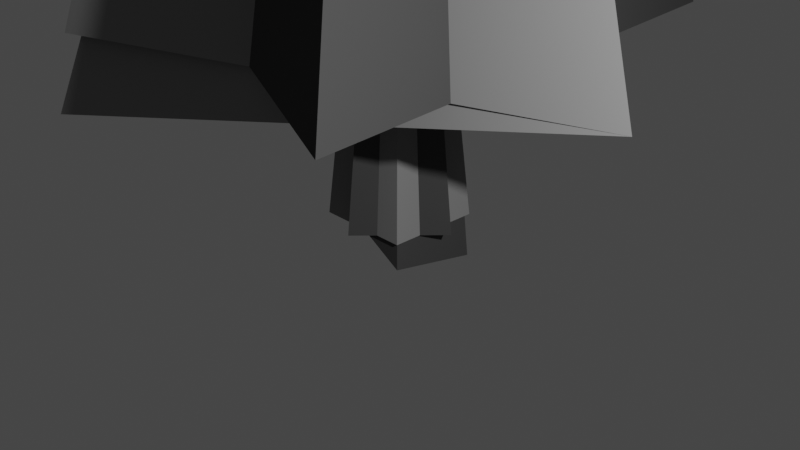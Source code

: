 # Source: models.blend  (saved by Blender 2.92.15; exported with 4.5.12 LTS)
import bpy
from mathutils import Matrix  # noqa: F401  (used for matrix-valued properties, if any)

bpy.ops.wm.read_factory_settings(use_empty=True)
scene = bpy.context.scene
scene.name = 'Scene'

# ---- collections
col_collection = bpy.data.collections.new('Collection'); scene.collection.children.link(col_collection)

# ---- materials (node trees are filled in below, after node groups)
mat_trunk = bpy.data.materials.new('trunk')
mat_trunk.alpha_threshold = 0.0
mat_trunk.use_backface_culling = True
mat_trunk.use_transparent_shadow = False
mat_trunk.diffuse_color = (0.06372, 0.06372, 0.06372, 1.0)
mat_trunk.line_color = (0.0, 0.0, 0.0, 1.0)
mat_green = bpy.data.materials.new('green')
mat_green.use_backface_culling = True
mat_green.use_transparent_shadow = False
mat_green.diffuse_color = (0.2396, 0.2396, 0.2396, 1.0)
mat_flag = bpy.data.materials.new('Flag')
mat_flag.use_transparent_shadow = False
mat_pole = bpy.data.materials.new('Pole')
mat_pole.use_backface_culling = True
mat_pole.use_transparent_shadow = False
mat_pole.diffuse_color = (0.686, 0.686, 0.686, 1.0)
mat_snow = bpy.data.materials.new('snow')
mat_snow.use_backface_culling = True
mat_snow.use_transparent_shadow = False

# ---- material node trees

# ---- world
world_world = bpy.data.worlds.new('World'); scene.world = world_world
world_world.use_nodes = True; world_world.node_tree.nodes.clear()
_N = world_world.node_tree.nodes; _L = world_world.node_tree.links
n0 = _N.new('ShaderNodeOutputWorld'); n0.name = 'World Output'; n0.location = (300, 300)
n1 = _N.new('ShaderNodeBackground'); n1.name = 'Background'; n1.location = (10, 300)
n1.inputs[0].default_value = (0.05088, 0.05088, 0.05088, 1.0)
_L.new(n1.outputs[0], n0.inputs[0])
n0.is_active_output = True
world_world.color = (0.05088, 0.05088, 0.05088)
world_world.use_sun_shadow = False
world_world.sun_shadow_jitter_overblur = 0.0

# ---- cameras
cam_camera = bpy.data.cameras.new('Camera')
cam_camera.clip_end = 100.0
cam_camera.ortho_scale = 7.314

# ---- lights
light_light = bpy.data.lights.new('Light', 'POINT')
light_light.transmission_factor = 0.0
light_light.energy = 1000.0
light_light.shadow_soft_size = 0.1
light_light.shadow_maximum_resolution = 0.006
light_light.use_absolute_resolution = True

# ---- meshes
me_cube = bpy.data.meshes.new('Cube')
me_cube.from_pydata([(0.35, 0.35, 1.964), (0.35, -0.35, 1.964), (-0.35, 0.35, 1.964), (-0.35, -0.35, 1.964), (-0.9453, 2.936, 1.54), (3.091, -0.6073, 1.964), (-2.06, -2.318, 1.964), (0.02155, 0.02447, 11.54), (0.4943, 0.4943, -0.4028), (-0.4529, -0.4529, 0.2761), (0.4833, -0.4833, -0.2222), (-0.4626, 0.4626, 0.1177)], [], [(10, 1, 3, 9), (9, 3, 2, 11), (8, 0, 1, 10), (11, 2, 0, 8), (4, 7, 5), (4, 5, 6), (5, 7, 6), (6, 7, 4)])
me_cube.polygons.foreach_set('material_index', [0, 0, 0, 0, 1, 0, 1, 1])
_uv = me_cube.uv_layers.new(name='UVMap')
_uv.uv.foreach_set('vector', [0.4028, 0.75, 0.625, 0.75, 0.625, 1.0, 0.4534, 1.0, 0.4534, 0.0, 0.625, 0.0, 0.625, 0.25, 0.4374, 0.25, 0.3845, 0.5, 0.625, 0.5, 0.625, 0.75, 0.4028, 0.75, 0.4374, 0.25, 0.625, 0.25, 0.625, 0.5, 0.3845, 0.5, 0.25, 0.49, 0.25, 0.25, 0.4578, 0.13, 0.75, 0.49, 0.9578, 0.13, 0.5422, 0.13, 0.4578, 0.13, 0.25, 0.25, 0.04215, 0.13, 0.04215, 0.13, 0.25, 0.25, 0.25, 0.49])
me_cube.materials.append(mat_trunk)
me_cube.materials.append(mat_green)
me_cube.use_remesh_preserve_volume = False
me_cube.use_remesh_preserve_attributes = False
me_cube.use_mirror_vertex_groups = False
me_cube.update()
me_cube_001 = bpy.data.meshes.new('Cube.001')
me_cube_001.from_pydata([(0.0, -0.1414, 0.0), (0.0, -0.1414, 3.0), (-0.1414, 0.0, 0.0), (-0.1414, 0.0, 3.0), (0.1414, 0.0, 0.0), (0.1414, 0.0, 3.0), (0.0, 0.1414, 0.0), (0.0, 0.1414, 3.0), (0.1417, -1.036e-07, 2.805), (0.8748, -7.584e-08, 2.464), (0.1417, -7.5e-08, 2.108)], [], [(0, 1, 3, 2), (2, 3, 7, 6), (6, 7, 5, 4), (4, 5, 1, 0), (7, 3, 1, 5), (8, 9, 10)])
me_cube_001.polygons.foreach_set('material_index', [1, 1, 1, 1, 1, 0])
_uv = me_cube_001.uv_layers.new(name='UVMap')
_uv.uv.foreach_set('vector', [0.375, 0.0, 0.625, 0.0, 0.625, 0.25, 0.375, 0.25, 0.375, 0.25, 0.625, 0.25, 0.625, 0.5, 0.375, 0.5, 0.375, 0.5, 0.625, 0.5, 0.625, 0.75, 0.375, 0.75, 0.375, 0.75, 0.625, 0.75, 0.625, 1.0, 0.375, 1.0, 0.625, 0.5, 0.875, 0.5, 0.875, 0.75, 0.625, 0.75, 0.0, 0.0, 1.0, 1.0, 0.0, 1.0])
me_cube_001.materials.append(mat_flag)
me_cube_001.materials.append(mat_pole)
me_cube_001.use_remesh_fix_poles = True
me_cube_001.use_remesh_preserve_attributes = False
me_cube_001.use_mirror_vertex_groups = False
me_cube_001.update()
me_cube_002 = bpy.data.meshes.new('Cube.002')
me_cube_002.from_pydata([(0.0, -0.1414, 0.0), (0.0, -0.1414, 3.0), (-0.1414, 0.0, 0.0), (-0.1414, 0.0, 3.0), (0.1414, 0.0, 0.0), (0.1414, 0.0, 3.0), (0.0, 0.1414, 0.0), (0.0, 0.1414, 3.0), (0.1417, -1.036e-07, 2.805), (0.8748, -7.584e-08, 2.464), (0.1417, -7.5e-08, 2.108)], [], [(0, 1, 3, 2), (2, 3, 7, 6), (6, 7, 5, 4), (4, 5, 1, 0), (7, 3, 1, 5), (8, 9, 10)])
me_cube_002.polygons.foreach_set('material_index', [1, 1, 1, 1, 1, 0])
_uv = me_cube_002.uv_layers.new(name='UVMap')
_uv.uv.foreach_set('vector', [0.375, 0.0, 0.625, 0.0, 0.625, 0.25, 0.375, 0.25, 0.375, 0.25, 0.625, 0.25, 0.625, 0.5, 0.375, 0.5, 0.375, 0.5, 0.625, 0.5, 0.625, 0.75, 0.375, 0.75, 0.375, 0.75, 0.625, 0.75, 0.625, 1.0, 0.375, 1.0, 0.625, 0.5, 0.875, 0.5, 0.875, 0.75, 0.625, 0.75, 0.0, 0.0, 1.0, 1.0, 0.0, 1.0])
me_cube_002.materials.append(mat_flag)
me_cube_002.materials.append(mat_pole)
me_cube_002.use_remesh_fix_poles = True
me_cube_002.use_remesh_preserve_attributes = False
me_cube_002.use_mirror_vertex_groups = False
me_cube_002.update()
me_cube_003 = bpy.data.meshes.new('Cube.003')
me_cube_003.from_pydata([(0.35, 0.35, 1.964), (0.5, 0.5, 0.06449), (0.35, -0.35, 1.964), (0.5, -0.5, 0.06449), (-0.35, 0.35, 1.964), (-0.5, 0.5, 0.06449), (-0.35, -0.35, 1.964), (-0.5, -0.5, 0.06449), (-0.9659, 2.998, 1.964), (3.091, -0.6073, 1.964), (-2.252, -2.381, 1.124), (0.6695, -0.4334, 9.419), (1.726, -0.3264, 5.324), (-0.7941, -0.8933, 6.559), (-0.3462, 1.132, 6.706)], [], [(3, 2, 6, 7), (7, 6, 4, 5), (1, 0, 2, 3), (5, 4, 0, 1), (8, 14, 12, 9), (8, 9, 10), (9, 12, 13, 10), (10, 13, 14, 8), (13, 12, 11), (12, 14, 11), (14, 13, 11)])
me_cube_003.polygons.foreach_set('material_index', [0, 0, 0, 0, 0, 0, 0, 0, 1, 1, 1])
_uv = me_cube_003.uv_layers.new(name='UVMap')
_uv.uv.foreach_set('vector', [0.375, 0.75, 0.625, 0.75, 0.625, 1.0, 0.375, 1.0, 0.375, 0.0, 0.625, 0.0, 0.625, 0.25, 0.375, 0.25, 0.375, 0.5, 0.625, 0.5, 0.625, 0.75, 0.375, 0.75, 0.375, 0.25, 0.625, 0.25, 0.625, 0.5, 0.375, 0.5, 0.25, 0.49, 0.25, 0.3394, 0.3654, 0.1834, 0.4578, 0.13, 0.75, 0.49, 0.9578, 0.13, 0.5422, 0.13, 0.4578, 0.13, 0.3654, 0.1834, 0.1686, 0.203, 0.04215, 0.13, 0.04215, 0.13, 0.1686, 0.203, 0.25, 0.3394, 0.25, 0.49, 0.1686, 0.203, 0.3654, 0.1834, 0.25, 0.25, 0.3654, 0.1834, 0.25, 0.3394, 0.25, 0.25, 0.25, 0.3394, 0.1686, 0.203, 0.25, 0.25])
me_cube_003.materials.append(mat_green)
me_cube_003.materials.append(mat_snow)
me_cube_003.use_remesh_preserve_volume = False
me_cube_003.use_remesh_preserve_attributes = False
me_cube_003.use_mirror_vertex_groups = False
me_cube_003.update()
me_cube_004 = bpy.data.meshes.new('Cube.004')
me_cube_004.from_pydata([(0.35, 0.35, 1.964), (0.5, 0.5, 0.06449), (0.35, -0.35, 1.964), (0.5, -0.5, 0.06449), (-0.35, 0.35, 1.964), (-0.5, 0.5, 0.06449), (-0.35, -0.35, 1.964), (-0.5, -0.5, 0.06449), (-0.9659, 2.998, 1.964), (3.091, -0.6073, 1.964), (-2.06, -2.318, 1.964), (0.02155, 0.02447, 11.54)], [], [(3, 2, 6, 7), (7, 6, 4, 5), (1, 0, 2, 3), (5, 4, 0, 1), (8, 11, 9), (8, 9, 10), (9, 11, 10), (10, 11, 8)])
_uv = me_cube_004.uv_layers.new(name='UVMap')
_uv.uv.foreach_set('vector', [0.375, 0.75, 0.625, 0.75, 0.625, 1.0, 0.375, 1.0, 0.375, 0.0, 0.625, 0.0, 0.625, 0.25, 0.375, 0.25, 0.375, 0.5, 0.625, 0.5, 0.625, 0.75, 0.375, 0.75, 0.375, 0.25, 0.625, 0.25, 0.625, 0.5, 0.375, 0.5, 0.25, 0.49, 0.25, 0.25, 0.4578, 0.13, 0.75, 0.49, 0.9578, 0.13, 0.5422, 0.13, 0.4578, 0.13, 0.25, 0.25, 0.04215, 0.13, 0.04215, 0.13, 0.25, 0.25, 0.25, 0.49])
me_cube_004.materials.append(mat_trunk)
me_cube_004.use_remesh_preserve_volume = False
me_cube_004.use_remesh_preserve_attributes = False
me_cube_004.use_mirror_vertex_groups = False
me_cube_004.update()

# ---- objects
ob_tree0 = bpy.data.objects.new('tree0', me_cube)
ob_light = bpy.data.objects.new('Light', light_light)
ob_camera = bpy.data.objects.new('Camera', cam_camera)
ob_pole_left = bpy.data.objects.new('pole_left', me_cube_001)
ob_pole_right = bpy.data.objects.new('pole_right', me_cube_002)
ob_tree_snow = bpy.data.objects.new('tree_snow', me_cube_003)
ob_tree1 = bpy.data.objects.new('tree1', me_cube_004)

# ---- transforms, parenting, visibility, modifiers, constraints
ob_tree0.parent = None
ob_tree0.matrix_parent_inverse = Matrix(((1.0, -0.0, 0.0, -0.0), (-0.0, 1.0, -0.0, 0.0), (0.0, -0.0, 1.0, -3.0), (-0.0, 0.0, -0.0, 1.0)))
ob_tree0.location = (0.0, 0.0, 0.0)
ob_tree0.lock_rotations_4d = False
ob_tree0.empty_display_type = 'ARROWS'
ob_tree0.lineart.crease_threshold = 0.0
ob_light.location = (6.23, -2.345, 4.206)
ob_light.rotation_euler = (0.6503, 0.05522, 1.866)
ob_light.lock_rotations_4d = False
ob_light.empty_display_type = 'ARROWS'
ob_light.color = (0.0, 0.0, 0.0, 0.0)
ob_light.lineart.crease_threshold = 0.0
ob_camera.location = (7.359, -6.926, 4.958)
ob_camera.rotation_euler = (1.109, 0.0, 0.8149)
ob_camera.lock_rotations_4d = False
ob_camera.empty_display_type = 'ARROWS'
ob_camera.color = (0.0, 0.0, 0.0, 0.0)
ob_camera.display_type = 'WIRE'
ob_camera.lineart.crease_threshold = 0.0
ob_pole_left.location = (0.0, 0.0, 0.0)
ob_pole_left.lineart.crease_threshold = 0.0
ob_pole_right.location = (0.0, 0.0, 0.0)
ob_pole_right.rotation_euler = (0.0, -0.0, 3.142)
ob_pole_right.lineart.crease_threshold = 0.0
ob_tree_snow.parent = None
ob_tree_snow.matrix_parent_inverse = Matrix(((1.0, -0.0, 0.0, -0.0), (-0.0, 1.0, -0.0, 0.0), (0.0, -0.0, 1.0, -3.0), (-0.0, 0.0, -0.0, 1.0)))
ob_tree_snow.location = (0.0, 0.0, 0.0)
ob_tree_snow.lock_rotations_4d = False
ob_tree_snow.empty_display_type = 'ARROWS'
ob_tree_snow.lineart.crease_threshold = 0.0
ob_tree1.parent = None
ob_tree1.matrix_parent_inverse = Matrix(((1.0, -0.0, 0.0, -0.0), (-0.0, 1.0, -0.0, 0.0), (0.0, -0.0, 1.0, -3.0), (-0.0, 0.0, -0.0, 1.0)))
ob_tree1.location = (0.0, 0.0, 0.0)
ob_tree1.rotation_euler = (0.0, -0.0, -0.7443)
ob_tree1.lock_rotations_4d = False
ob_tree1.empty_display_type = 'ARROWS'
ob_tree1.lineart.crease_threshold = 0.0

# ---- collection membership
col_collection.objects.link(ob_tree0)
col_collection.objects.link(ob_light)
col_collection.objects.link(ob_camera)
col_collection.objects.link(ob_pole_left)
col_collection.objects.link(ob_pole_right)
col_collection.objects.link(ob_tree_snow)
col_collection.objects.link(ob_tree1)

# ---- scene / render settings (as saved in the file)
scene.camera = ob_camera
scene.frame_start = 1; scene.frame_end = 250; scene.frame_set(1)
scene.render.engine = 'BLENDER_EEVEE_NEXT'
scene.cycles.use_denoising = False
scene.cycles.samples = 128
scene.cycles.sampling_pattern = 'TABULATED_SOBOL'
scene.cycles.use_adaptive_sampling = False
scene.cycles.use_light_tree = False
scene.view_settings.view_transform = 'Filmic'
bpy.context.view_layer.update()
